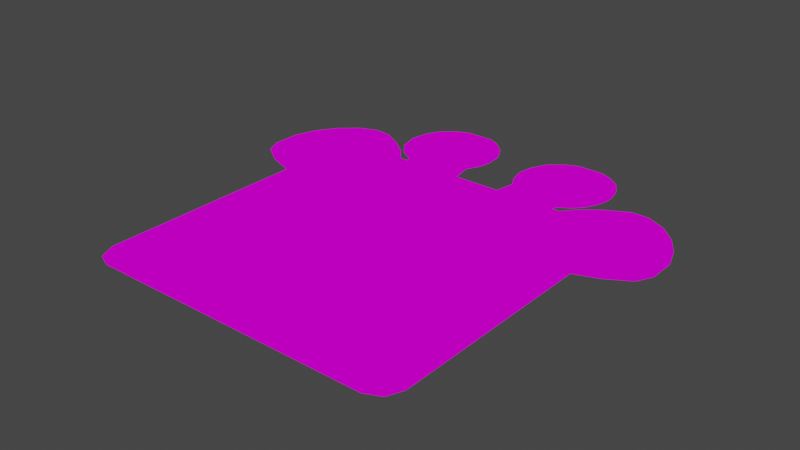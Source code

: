 # Source: blend.blend  (saved by Blender 3.3.6; exported with 4.5.12 LTS)
import bpy
from mathutils import Matrix  # noqa: F401  (used for matrix-valued properties, if any)

bpy.ops.wm.read_factory_settings(use_empty=True)
scene = bpy.context.scene
scene.name = 'Scene'

# ---- collections
col_sprite_collection = bpy.data.collections.new('sprite_collection'); scene.collection.children.link(col_sprite_collection)

# ---- images (referenced by path relative to the original .blend; pixels are not part of the script)
import os
ASSET_DIR = os.environ.get("B2B_ASSET_DIR", "")  # directory of the original .blend (textures are referenced by path, not embedded)
HERE = os.path.dirname(os.path.abspath(__file__))  # packed textures are extracted next to this script under _unpacked/

def load_image(name, relpath, width, height, colorspace="sRGB"):
    """Load a texture the original file referenced (path relative to the .blend, or extracted next to this script)."""
    p = next((c for c in (os.path.join(HERE, relpath), os.path.join(ASSET_DIR, relpath)) if relpath and os.path.exists(c)), "")
    if p:
        img = bpy.data.images.load(p, check_existing=True)
        img.name = name
    else:  # same state as the original file: an image datablock whose file is absent (Cycles renders it pink)
        img = bpy.data.images.new(name, width, height)
        img.source = "FILE"
        img.filepath = "//" + (relpath or name)
    img.colorspace_settings.name = colorspace
    return img
img_giraffe_details_png = load_image('giraffe_details.png', 'giraffe_details.png', 1024, 1024, 'sRGB')

# ---- materials (node trees are filled in below, after node groups)
mat_sprite_material = bpy.data.materials.new('sprite_material')

# ---- material node trees
mat_sprite_material.use_nodes = True; mat_sprite_material.node_tree.nodes.clear()
_N = mat_sprite_material.node_tree.nodes; _L = mat_sprite_material.node_tree.links
n0 = _N.new('ShaderNodeTexImage'); n0.name = 'Image Texture'; n0.location = (-72, 26)
n0.image = img_giraffe_details_png
n1 = _N.new('ShaderNodeBsdfDiffuse'); n1.name = 'Diffuse BSDF'; n1.location = (231, 98)
n2 = _N.new('ShaderNodeMixShader'); n2.name = 'Mix Shader'; n2.location = (456, -2)
n3 = _N.new('ShaderNodeBsdfTransparent'); n3.name = 'Transparent BSDF'; n3.location = (240, 190)
n4 = _N.new('ShaderNodeOutputMaterial'); n4.name = 'Material Output'; n4.location = (665, 13)
_L.new(n1.outputs[0], n2.inputs[2])
_L.new(n3.outputs[0], n2.inputs[1])
_L.new(n2.outputs[0], n4.inputs[0])
_L.new(n0.outputs[0], n1.inputs[0])
_L.new(n0.outputs[1], n2.inputs[0])
n4.is_active_output = True

# ---- world
world_world = bpy.data.worlds.new('World'); scene.world = world_world
world_world.use_nodes = True; world_world.node_tree.nodes.clear()
_N = world_world.node_tree.nodes; _L = world_world.node_tree.links
n0 = _N.new('ShaderNodeOutputWorld'); n0.name = 'World Output'; n0.location = (300, 300)
n1 = _N.new('ShaderNodeBackground'); n1.name = 'Background'; n1.location = (10, 300)
n1.inputs[0].default_value = (0.05088, 0.05088, 0.05088, 1.0)
_L.new(n1.outputs[0], n0.inputs[0])
n0.is_active_output = True
world_world.color = (0.05088, 0.05088, 0.05088)
world_world.use_sun_shadow = False
world_world.sun_shadow_jitter_overblur = 0.0

# ---- meshes
me_sprite_mesh = bpy.data.meshes.new('sprite_mesh')
me_sprite_mesh.from_pydata([(320.2, -66.84, 0.0), (307.3, -74.71, 0.0), (291.8, -87.63, 0.0), (281.3, -100.0, 0.0), (314.6, -370.0, 0.0), (116.1, -85.18, 0.0), (170.3, -84.89, 0.0), (212.0, -85.05, 0.0), (266.1, -85.29, 0.0), (273.2, -85.05, 0.0), (333.6, -350.5, 0.0), (67.05, -370.0, 0.0), (108.7, -85.22, 0.0), (48.13, -166.2, 0.0), (47.72, -349.1, 0.0), (54.4, -364.2, 0.0), (328.0, -363.8, 0.0), (365.2, -72.78, 0.0), (0.0, -107.0, 0.0), (97.63, -71.79, 0.0), (0.0, -130.8, 0.0), (25.23, -157.8, 0.0), (5.844, -144.6, 0.0), (6.899, -86.58, 0.0), (34.87, -55.42, 0.0), (50.5, -49.59, 0.0), (65.85, -50.92, 0.0), (19.16, -69.07, 0.0), (82.23, -60.13, 0.0), (333.7, -50.36, 0.0), (374.8, -145.8, 0.0), (382.0, -132.1, 0.0), (382.0, -107.6, 0.0), (354.2, -158.1, 0.0), (282.9, -73.2, 0.0), (298.5, -60.9, 0.0), (318.8, -50.07, 0.0), (375.2, -88.74, 0.0), (114.8, -80.79, 0.0), (350.9, -58.69, 0.0), (167.2, -66.84, 0.0), (215.2, -66.86, 0.0), (267.9, -80.9, 0.0), (97.74, -14.87, 0.0), (239.2, 0.0, 0.0), (261.8, 0.0, 0.0), (144.5, 0.0, 0.0), (120.1, 0.0, 0.0), (108.4, -5.463, 0.0), (153.8, -3.903, 0.0), (172.9, -55.93, 0.0), (103.0, -73.98, 0.0), (272.8, -5.041, 0.0), (229.1, -4.096, 0.0), (209.7, -57.63, 0.0), (278.1, -74.2, 0.0), (92.6, -60.86, 0.0), (91.14, -26.98, 0.0), (88.25, -43.56, 0.0), (206.3, -43.15, 0.0), (216.0, -14.26, 0.0), (208.9, -28.19, 0.0), (282.1, -12.03, 0.0), (285.5, -65.64, 0.0), (290.4, -56.24, 0.0), (165.5, -14.33, 0.0), (175.2, -43.93, 0.0), (173.5, -28.38, 0.0), (292.9, -46.77, 0.0), (289.4, -23.82, 0.0), (292.9, -36.19, 0.0), (62.82, -152.8, 0.0), (62.67, -342.5, 0.0), (67.12, -351.9, 0.0), (74.14, -355.7, 0.0), (306.8, -355.5, 0.0), (314.7, -350.8, 0.0), (318.4, -344.3, 0.0), (319.2, -153.2, 0.0), (318.7, -113.8, 0.0), (315.2, -104.3, 0.0), (307.2, -100.5, 0.0), (245.0, -100.0, 0.0), (223.9, -99.85, 0.0), (157.7, -100.2, 0.0), (136.8, -100.2, 0.0), (100.4, -100.3, 0.0), (79.07, -100.3, 0.0), (68.3, -104.0, 0.0), (63.15, -112.7, 0.0), (333.6, -165.6, 0.0), (326.1, -66.0, 0.0), (332.6, -67.21, 0.0), (345.1, -74.98, 0.0), (355.6, -86.95, 0.0), (362.9, -101.0, 0.0), (366.4, -115.6, 0.0), (365.6, -128.1, 0.0), (361.6, -135.2, 0.0), (353.3, -140.4, 0.0), (92.33, -89.44, 0.0), (336.6, -148.0, 0.0), (80.39, -78.91, 0.0), (63.77, -68.3, 0.0), (57.92, -66.27, 0.0), (49.96, -67.2, 0.0), (42.47, -70.48, 0.0), (32.64, -78.91, 0.0), (23.27, -91.78, 0.0), (16.95, -106.3, 0.0), (15.08, -119.9, 0.0), (16.25, -128.3, 0.0), (20.23, -135.1, 0.0), (31.0, -141.4, 0.0), (43.17, -147.3, 0.0), (62.7, -299.6, 0.0), (318.6, -299.6, 0.0), (84.53, -282.0, 0.0), (114.7, -267.7, 0.0), (148.3, -257.6, 0.0), (179.3, -254.3, 0.0), (208.7, -254.3, 0.0), (243.1, -260.1, 0.0), (274.1, -271.1, 0.0), (299.3, -284.5, 0.0), (256.3, -69.13, 0.0), (264.3, -66.46, 0.0), (270.9, -61.27, 0.0), (275.8, -54.31, 0.0), (278.9, -44.21, 0.0), (277.8, -33.02, 0.0), (272.8, -23.76, 0.0), (264.8, -16.51, 0.0), (255.0, -13.23, 0.0), (245.6, -12.93, 0.0), (236.2, -16.13, 0.0), (228.2, -21.94, 0.0), (223.3, -30.22, 0.0), (221.2, -39.87, 0.0), (222.0, -49.65, 0.0), (226.4, -57.7, 0.0), (231.2, -62.68, 0.0), (150.9, -62.56, 0.0), (155.9, -57.26, 0.0), (159.4, -49.6, 0.0), (159.8, -40.45, 0.0), (158.7, -31.53, 0.0), (154.0, -23.34, 0.0), (145.9, -16.32, 0.0), (136.7, -13.23, 0.0), (124.2, -13.6, 0.0), (114.3, -18.52, 0.0), (107.4, -25.63, 0.0), (103.6, -36.22, 0.0), (103.6, -47.36, 0.0), (107.9, -57.52, 0.0), (115.8, -65.48, 0.0), (126.1, -69.47, 0.0), (143.2, -117.7, 0.0), (145.2, -121.4, 0.0), (148.9, -123.4, 0.0), (153.6, -123.7, 0.0), (157.6, -122.1, 0.0), (159.9, -118.9, 0.0), (160.5, -114.4, 0.0), (239.6, -116.5, 0.0), (237.0, -121.7, 0.0), (231.8, -124.0, 0.0), (225.5, -123.4, 0.0), (222.1, -118.8, 0.0), (221.1, -114.3, 0.0), (223.1, -277.9, 0.0), (215.7, -280.2, 0.0), (209.8, -284.0, 0.0), (205.6, -289.9, 0.0), (205.6, -297.4, 0.0), (209.0, -302.3, 0.0), (214.3, -304.6, 0.0), (221.3, -303.6, 0.0), (226.4, -298.3, 0.0), (230.7, -290.6, 0.0), (231.2, -284.0, 0.0), (229.0, -279.1, 0.0), (155.8, -278.4, 0.0), (152.4, -284.3, 0.0), (153.0, -291.6, 0.0), (156.8, -298.1, 0.0), (162.5, -303.5, 0.0), (169.5, -305.2, 0.0), (175.5, -301.8, 0.0), (178.8, -296.8, 0.0), (178.6, -289.7, 0.0), (174.4, -284.2, 0.0), (167.6, -279.6, 0.0), (161.4, -278.2, 0.0), (113.2, -193.0, 0.0), (124.5, -192.8, 0.0), (143.3, -226.2, 0.0), (126.7, -245.4, 0.0), (109.4, -245.4, 0.0), (93.58, -226.8, 0.0), (260.0, -193.0, 0.0), (273.3, -193.0, 0.0), (291.3, -226.4, 0.0), (276.6, -244.9, 0.0), (257.5, -245.4, 0.0), (241.3, -225.9, 0.0), (318.9, -226.4, 0.0), (62.76, -226.2, 0.0), (242.9, -213.2, 0.0), (250.7, -199.6, 0.0), (281.8, -199.4, 0.0), (289.9, -213.0, 0.0), (287.5, -236.7, 0.0), (244.2, -236.4, 0.0), (133.2, -198.9, 0.0), (141.3, -211.8, 0.0), (95.64, -211.5, 0.0), (103.7, -198.7, 0.0), (140.0, -236.3, 0.0), (96.42, -235.9, 0.0), (175.1, -124.4, 0.0), (145.0, -134.7, 0.0), (143.4, -166.3, 0.0), (170.2, -175.0, 0.0), (158.2, -183.0, 0.0), (164.6, -209.8, 0.0), (191.5, -210.7, 0.0), (203.1, -189.0, 0.0), (214.1, -194.9, 0.0), (246.9, -172.1, 0.0), (235.1, -132.6, 0.0), (193.9, -132.3, 0.0), (190.2, -141.6, 0.0), (176.0, -226.1, 0.0), (208.6, -226.0, 0.0)], [(121, 235), (120, 234), (226, 234), (229, 235)], [(101, 99, 79, 78), (86, 100, 102, 103, 104, 105, 106, 107, 108, 109, 110, 111, 112, 113, 114, 71, 89, 88, 87), (90, 78, 207, 116, 77, 76, 75, 74, 73, 72, 115, 208, 71, 13, 14, 15, 11, 4, 16, 10), (78, 90, 33, 101), (78, 79, 80, 81, 3, 82, 165, 166, 167, 231, 230, 201, 202, 211), (116, 124, 123, 122, 182, 181, 180, 179, 178, 177, 176, 175, 174, 191, 190, 189, 188, 187, 186, 185, 184, 183, 119, 118, 117, 115, 72, 73, 74, 75, 76, 77), (86, 12, 19, 100), (3, 9, 8, 82), (85, 158, 159, 160, 161, 162, 163, 164, 84, 142, 143, 144, 145, 146, 147, 148, 149, 150, 151, 152, 153, 154, 155, 156, 157), (83, 170, 169, 168, 167, 166, 165, 82, 125, 126, 127, 128, 129, 130, 131, 132, 133, 134, 135, 136, 137, 138, 139, 140, 141), (119, 183, 194, 193, 192, 191, 174, 173, 172, 171, 182, 122, 121, 120), (171, 172, 173, 174, 175, 176, 177, 178, 179, 180, 181, 182), (192, 193, 194, 183, 184, 185, 186, 187, 188, 189, 190, 191), (122, 205, 214, 206, 235, 234, 197, 219, 198, 119, 120, 121), (205, 204, 213, 214), (197, 200, 220, 219), (207, 203, 213, 204, 205, 122, 123, 124, 116), (200, 208, 115, 117, 118, 119, 198, 199, 220), (201, 230, 229, 228, 227, 226, 225, 215, 216, 197, 234, 235, 206, 209, 210), (215, 225, 224, 223, 222, 161, 160, 159, 158, 85, 86, 87, 88, 89, 71, 218, 195, 196), (161, 222, 221, 233, 232, 231, 167, 168, 169, 170, 83, 84, 164, 163, 162), (232, 233, 221, 222, 223, 224, 225, 226, 227, 228, 229, 230, 231), (142, 40, 50, 66, 67, 65, 49, 46, 47, 48, 43, 57, 58, 56, 51, 38, 157, 156, 155, 154, 153, 152, 151, 150, 149, 148, 147, 146, 145, 144, 143), (157, 38, 5, 85), (125, 42, 55, 63, 64, 68, 70, 69, 62, 52, 45, 44, 53, 60, 61, 59, 54, 41, 141, 140, 139, 138, 137, 136, 135, 134, 133, 132, 131, 130, 129, 128, 127, 126), (141, 41, 7, 83), (206, 203, 212, 209), (200, 197, 216, 217), (219, 220, 199, 198), (214, 213, 203, 206), (217, 216, 215, 218), (218, 215, 196, 195), (209, 212, 211, 210), (210, 211, 202, 201), (211, 212, 203, 207, 78), (218, 71, 208, 200, 217), (82, 8, 42, 125), (83, 7, 6, 84), (84, 6, 40, 142), (85, 5, 12, 86), (2, 34, 9, 3), (100, 19, 28, 102), (102, 28, 26, 25, 24, 27, 23, 18, 20, 22, 21, 114, 113, 112, 111, 110, 109, 108, 107, 106, 105, 104, 103), (114, 21, 13, 71), (101, 33, 30, 31, 32, 37, 17, 39, 29, 36, 35, 1, 0, 91, 92, 93, 94, 95, 96, 97, 98, 99), (1, 35, 34, 2), (81, 2, 3), (79, 99, 98, 80), (80, 98, 97, 0, 1), (1, 2, 81, 80), (0, 97, 96, 95, 94, 93, 92, 91)])
_uv = me_sprite_mesh.uv_layers.new(name='sprite_UV')
_uv.uv.foreach_set('vector', [0.8812, 0.6001, 0.9248, 0.6205, 0.8343, 0.6923, 0.8356, 0.586, 0.2628, 0.729, 0.2417, 0.7583, 0.2104, 0.7867, 0.1669, 0.8154, 0.1516, 0.8209, 0.1308, 0.8184, 0.1112, 0.8095, 0.08543, 0.7867, 0.06092, 0.7519, 0.04438, 0.7127, 0.03947, 0.676, 0.04254, 0.6533, 0.05296, 0.6349, 0.08114, 0.6178, 0.113, 0.602, 0.1644, 0.5871, 0.1653, 0.6955, 0.1788, 0.7189, 0.207, 0.729, 0.8733, 0.5525, 0.8356, 0.586, 0.8348, 0.3881, 0.834, 0.1903, 0.8335, 0.06947, 0.8238, 0.05192, 0.8032, 0.03918, 0.1941, 0.03878, 0.1757, 0.0489, 0.1641, 0.07421, 0.1641, 0.1904, 0.1643, 0.3887, 0.1644, 0.5871, 0.126, 0.5507, 0.1249, 0.05642, 0.1424, 0.01577, 0.1755, 0.0, 0.8235, 0.0, 0.8587, 0.01663, 0.8734, 0.05283, 0.8356, 0.586, 0.8733, 0.5525, 0.9274, 0.5727, 0.8812, 0.6001, 0.8356, 0.586, 0.8343, 0.6923, 0.8251, 0.7182, 0.8043, 0.7284, 0.7365, 0.7296, 0.6413, 0.7296, 0.6273, 0.685, 0.6204, 0.6711, 0.6069, 0.6649, 0.6153, 0.6415, 0.6463, 0.535, 0.6805, 0.4784, 0.7153, 0.4785, 0.7377, 0.4612, 0.834, 0.1903, 0.7834, 0.2312, 0.7175, 0.2674, 0.6363, 0.2969, 0.5994, 0.2457, 0.6052, 0.2324, 0.604, 0.2146, 0.5927, 0.1938, 0.5794, 0.1795, 0.561, 0.1768, 0.5471, 0.1828, 0.5383, 0.1962, 0.5383, 0.2165, 0.4677, 0.2169, 0.4682, 0.1979, 0.4595, 0.1842, 0.4437, 0.1752, 0.4254, 0.1797, 0.4104, 0.1944, 0.4005, 0.2118, 0.3989, 0.2317, 0.4079, 0.2475, 0.3882, 0.3037, 0.3003, 0.2765, 0.2213, 0.238, 0.1641, 0.1904, 0.1641, 0.07421, 0.1757, 0.0489, 0.1941, 0.03878, 0.8032, 0.03918, 0.8238, 0.05192, 0.8335, 0.06947, 0.2628, 0.729, 0.2845, 0.7697, 0.2556, 0.806, 0.2417, 0.7583, 0.7365, 0.7296, 0.7152, 0.7701, 0.6967, 0.7695, 0.6413, 0.7296, 0.3581, 0.7292, 0.3748, 0.682, 0.3801, 0.6718, 0.3897, 0.6665, 0.402, 0.6656, 0.4126, 0.67, 0.4187, 0.6787, 0.4202, 0.6907, 0.4127, 0.7292, 0.3951, 0.8309, 0.4081, 0.8452, 0.4173, 0.8659, 0.4184, 0.8907, 0.4153, 0.9148, 0.4031, 0.9369, 0.382, 0.9559, 0.3579, 0.9642, 0.3251, 0.9632, 0.2991, 0.9499, 0.2811, 0.9307, 0.2712, 0.9021, 0.2713, 0.872, 0.2824, 0.8446, 0.3032, 0.823, 0.33, 0.8122, 0.5861, 0.7301, 0.5787, 0.691, 0.5814, 0.6788, 0.5902, 0.6665, 0.6069, 0.6649, 0.6204, 0.6711, 0.6273, 0.685, 0.6413, 0.7296, 0.6709, 0.8132, 0.6919, 0.8204, 0.7091, 0.8344, 0.722, 0.8532, 0.7302, 0.8805, 0.7272, 0.9108, 0.714, 0.9358, 0.6931, 0.9554, 0.6675, 0.9642, 0.6428, 0.965, 0.6183, 0.9564, 0.5975, 0.9407, 0.5845, 0.9183, 0.5791, 0.8923, 0.5812, 0.8658, 0.5927, 0.8441, 0.6053, 0.8306, 0.3882, 0.3037, 0.4079, 0.2475, 0.4224, 0.248, 0.4388, 0.2444, 0.4566, 0.232, 0.4677, 0.2169, 0.5383, 0.2165, 0.5491, 0.2325, 0.5646, 0.2427, 0.5841, 0.2488, 0.5994, 0.2457, 0.6363, 0.2969, 0.5462, 0.3128, 0.4694, 0.3128, 0.5841, 0.2488, 0.5646, 0.2427, 0.5491, 0.2325, 0.5383, 0.2165, 0.5383, 0.1962, 0.5471, 0.1828, 0.561, 0.1768, 0.5794, 0.1795, 0.5927, 0.1938, 0.604, 0.2146, 0.6052, 0.2324, 0.5994, 0.2457, 0.4566, 0.232, 0.4388, 0.2444, 0.4224, 0.248, 0.4079, 0.2475, 0.3989, 0.2317, 0.4005, 0.2118, 0.4104, 0.1944, 0.4254, 0.1797, 0.4437, 0.1752, 0.4595, 0.1842, 0.4682, 0.1979, 0.4677, 0.2169, 0.6363, 0.2969, 0.6742, 0.3369, 0.6392, 0.3611, 0.6316, 0.3895, 0.5462, 0.3893, 0.4607, 0.389, 0.3752, 0.3888, 0.3665, 0.3613, 0.3317, 0.3367, 0.3882, 0.3037, 0.4694, 0.3128, 0.5462, 0.3128, 0.6742, 0.3369, 0.7242, 0.338, 0.7526, 0.3603, 0.6392, 0.3611, 0.3752, 0.3888, 0.245, 0.387, 0.2524, 0.3625, 0.3665, 0.3613, 0.8348, 0.3881, 0.7626, 0.3882, 0.7526, 0.3603, 0.7242, 0.338, 0.6742, 0.3369, 0.6363, 0.2969, 0.7175, 0.2674, 0.7834, 0.2312, 0.834, 0.1903, 0.245, 0.387, 0.1643, 0.3887, 0.1641, 0.1904, 0.2213, 0.238, 0.3003, 0.2765, 0.3882, 0.3037, 0.3317, 0.3367, 0.2865, 0.3368, 0.2524, 0.3625, 0.6805, 0.4784, 0.6463, 0.535, 0.5606, 0.4732, 0.5318, 0.4892, 0.5014, 0.4304, 0.4308, 0.433, 0.4142, 0.5055, 0.3487, 0.4624, 0.3698, 0.4276, 0.3752, 0.3888, 0.4607, 0.389, 0.5462, 0.3893, 0.6316, 0.3895, 0.636, 0.4238, 0.6562, 0.4606, 0.3487, 0.4624, 0.4142, 0.5055, 0.4456, 0.5269, 0.3755, 0.5506, 0.3797, 0.6359, 0.402, 0.6656, 0.3897, 0.6665, 0.3801, 0.6718, 0.3748, 0.682, 0.3581, 0.7292, 0.2628, 0.729, 0.207, 0.729, 0.1788, 0.7189, 0.1653, 0.6955, 0.1644, 0.5871, 0.2715, 0.4629, 0.2965, 0.4784, 0.3258, 0.4788, 0.402, 0.6656, 0.3797, 0.6359, 0.4583, 0.6638, 0.498, 0.6173, 0.5075, 0.6424, 0.6153, 0.6415, 0.6069, 0.6649, 0.5902, 0.6665, 0.5814, 0.6788, 0.5787, 0.691, 0.5861, 0.7301, 0.4127, 0.7292, 0.4202, 0.6907, 0.4187, 0.6787, 0.4126, 0.67, 0.5075, 0.6424, 0.498, 0.6173, 0.4583, 0.6638, 0.3797, 0.6359, 0.3755, 0.5506, 0.4456, 0.5269, 0.4142, 0.5055, 0.4308, 0.433, 0.5014, 0.4304, 0.5318, 0.4892, 0.5606, 0.4732, 0.6463, 0.535, 0.6153, 0.6415, 0.3951, 0.8309, 0.4376, 0.8194, 0.4525, 0.8488, 0.4586, 0.8813, 0.4541, 0.9233, 0.4334, 0.9613, 0.4026, 0.9895, 0.3783, 1.0, 0.3145, 1.0, 0.2838, 0.9852, 0.2559, 0.9598, 0.2386, 0.9271, 0.231, 0.8823, 0.2424, 0.8355, 0.2696, 0.8, 0.3005, 0.7816, 0.33, 0.8122, 0.3032, 0.823, 0.2824, 0.8446, 0.2713, 0.872, 0.2712, 0.9021, 0.2811, 0.9307, 0.2991, 0.9499, 0.3251, 0.9632, 0.3579, 0.9642, 0.382, 0.9559, 0.4031, 0.9369, 0.4153, 0.9148, 0.4184, 0.8907, 0.4173, 0.8659, 0.4081, 0.8452, 0.33, 0.8122, 0.3005, 0.7816, 0.304, 0.7698, 0.3581, 0.7292, 0.6709, 0.8132, 0.7012, 0.7814, 0.728, 0.7994, 0.7475, 0.8226, 0.7602, 0.848, 0.7668, 0.8736, 0.7667, 0.9022, 0.7576, 0.9356, 0.7384, 0.9675, 0.7142, 0.9864, 0.6854, 1.0, 0.6262, 1.0, 0.5997, 0.9889, 0.5655, 0.9615, 0.5468, 0.9238, 0.5401, 0.8834, 0.5489, 0.8443, 0.5633, 0.8193, 0.6053, 0.8306, 0.5927, 0.8441, 0.5812, 0.8658, 0.5791, 0.8923, 0.5845, 0.9183, 0.5975, 0.9407, 0.6183, 0.9564, 0.6428, 0.965, 0.6675, 0.9642, 0.6931, 0.9554, 0.714, 0.9358, 0.7272, 0.9108, 0.7302, 0.8805, 0.722, 0.8532, 0.7091, 0.8344, 0.6919, 0.8204, 0.6053, 0.8306, 0.5633, 0.8193, 0.5549, 0.7701, 0.5861, 0.7301, 0.6316, 0.3895, 0.7626, 0.3882, 0.7589, 0.4242, 0.636, 0.4238, 0.245, 0.387, 0.3752, 0.3888, 0.3698, 0.4276, 0.2504, 0.4285, 0.3665, 0.3613, 0.2524, 0.3625, 0.2865, 0.3368, 0.3317, 0.3367, 0.6392, 0.3611, 0.7526, 0.3603, 0.7626, 0.3882, 0.6316, 0.3895, 0.2504, 0.4285, 0.3698, 0.4276, 0.3487, 0.4624, 0.2715, 0.4629, 0.2715, 0.4629, 0.3487, 0.4624, 0.3258, 0.4788, 0.2965, 0.4784, 0.636, 0.4238, 0.7589, 0.4242, 0.7377, 0.4612, 0.6562, 0.4606, 0.6562, 0.4606, 0.7377, 0.4612, 0.7153, 0.4785, 0.6805, 0.4784, 0.7377, 0.4612, 0.7589, 0.4242, 0.7626, 0.3882, 0.8348, 0.3881, 0.8356, 0.586, 0.2715, 0.4629, 0.1644, 0.5871, 0.1643, 0.3887, 0.245, 0.387, 0.2504, 0.4285, 0.6413, 0.7296, 0.6967, 0.7695, 0.7012, 0.7814, 0.6709, 0.8132, 0.5861, 0.7301, 0.5549, 0.7701, 0.4458, 0.7706, 0.4127, 0.7292, 0.4127, 0.7292, 0.4458, 0.7706, 0.4376, 0.8194, 0.3951, 0.8309, 0.3581, 0.7292, 0.304, 0.7698, 0.2845, 0.7697, 0.2628, 0.729, 0.7639, 0.7632, 0.7407, 0.8022, 0.7152, 0.7701, 0.7365, 0.7296, 0.2417, 0.7583, 0.2556, 0.806, 0.2153, 0.8375, 0.2104, 0.7867, 0.2104, 0.7867, 0.2153, 0.8375, 0.1724, 0.8624, 0.1322, 0.866, 0.09129, 0.8502, 0.05016, 0.8133, 0.01806, 0.766, 0.0, 0.7108, 0.0, 0.6466, 0.0153, 0.6091, 0.06604, 0.5734, 0.113, 0.602, 0.08114, 0.6178, 0.05296, 0.6349, 0.04254, 0.6533, 0.03947, 0.676, 0.04438, 0.7127, 0.06092, 0.7519, 0.08543, 0.7867, 0.1112, 0.8095, 0.1308, 0.8184, 0.1516, 0.8209, 0.1669, 0.8154, 0.113, 0.602, 0.06604, 0.5734, 0.126, 0.5507, 0.1644, 0.5871, 0.8812, 0.6001, 0.9274, 0.5727, 0.9812, 0.6061, 1.0, 0.6431, 1.0, 0.7093, 0.9823, 0.7602, 0.9559, 0.8033, 0.9185, 0.8414, 0.8736, 0.8639, 0.8344, 0.8647, 0.7815, 0.8354, 0.8044, 0.7981, 0.8382, 0.8194, 0.8537, 0.8216, 0.8708, 0.8183, 0.9034, 0.7973, 0.931, 0.765, 0.95, 0.7271, 0.9592, 0.6877, 0.9571, 0.6538, 0.9465, 0.6345, 0.9248, 0.6205, 0.8044, 0.7981, 0.7815, 0.8354, 0.7407, 0.8022, 0.7639, 0.7632, 0.8043, 0.7284, 0.7639, 0.7632, 0.7365, 0.7296, 0.8343, 0.6923, 0.9248, 0.6205, 0.9465, 0.6345, 0.8251, 0.7182, 0.8251, 0.7182, 0.9465, 0.6345, 0.9571, 0.6538, 0.8382, 0.8194, 0.8044, 0.7981, 0.8044, 0.7981, 0.7639, 0.7632, 0.8043, 0.7284, 0.8251, 0.7182, 0.8382, 0.8194, 0.9571, 0.6538, 0.9592, 0.6877, 0.95, 0.7271, 0.931, 0.765, 0.9034, 0.7973, 0.8708, 0.8183, 0.8537, 0.8216])
me_sprite_mesh.materials.append(mat_sprite_material)
me_sprite_mesh.update()
arm_sprite_skeleton = bpy.data.armatures.new('sprite_skeleton')  # bones are not reproduced

# ---- objects
ob_sprite_armature = bpy.data.objects.new('sprite_armature', arm_sprite_skeleton)
ob_sprite_plane = bpy.data.objects.new('sprite_plane', me_sprite_mesh)

# ---- transforms, parenting, visibility, modifiers, constraints
ob_sprite_armature.location = (0.0, 0.0, 0.0)
ob_sprite_armature.show_in_front = True
ob_sprite_plane.parent = ob_sprite_armature
ob_sprite_plane.location = (0.0, 0.0, 0.0)
_vg = ob_sprite_plane.vertex_groups.new(name='root')
for _i, _w in zip([0, 1, 2, 3, 4, 5, 6, 7, 8, 9, 10, 11, 12, 13, 14, 15, 16, 17, 18, 19, 20, 21, 22, 23, 24, 25, 26, 27, 28, 29, 30, 31, 32, 33, 34, 35, 36, 37, 38, 39, 40, 41, 42, 43, 44, 45, 46, 47, 48, 49, 50, 51, 52, 53, 54, 55, 56, 57, 58, 59, 60, 61, 62, 63, 64, 65, 66, 67, 68, 69, 70, 71, 72, 73, 74, 75, 76, 77, 78, 79, 80, 81, 82, 83, 84, 85, 86, 87, 88, 89, 90, 91, 92, 93, 94, 95, 96, 97, 98, 99, 100, 101, 102, 103, 104, 105, 106, 107, 108, 109, 110, 111, 112, 113, 114, 115, 116, 117, 118, 119, 120, 121, 122, 123, 124, 125, 126, 127, 128, 129, 130, 131, 132, 133, 134, 135, 136, 137, 138, 139, 140, 141, 142, 143, 144, 145, 146, 147, 148, 149, 150, 151, 152, 153, 154, 155, 156, 157, 158, 159, 160, 161, 162, 163, 164, 165, 166, 167, 168, 169, 170, 171, 172, 173, 174, 175, 176, 177, 178, 179, 180, 181, 182, 183, 184, 185, 186, 187, 188, 189, 190, 191, 192, 193, 194, 195, 196, 197, 198, 199, 200, 201, 202, 203, 204, 205, 206, 207, 208, 209, 210, 211, 212, 213, 214, 215, 216, 217, 218, 219, 220, 221, 222, 223, 224, 225, 226, 227, 228, 229, 230, 231, 232, 233], [0.0001587, 0.03882, 0.001416, 1.0, 0.9879, 1.0, 1.0, 1.0, 1.0, 1.0, 1.0, 0.9896, 1.0, 1.0, 0.9979, 0.9903, 0.9911, 0.000119, 1.0, 1.0, 1.0, 1.0, 1.0, 1.0, 1.0, 1.0, 1.0, 1.0, 1.0, 0.0003127, 6.706e-05, 0.001699, 0.0, 0.0, 0.0, 0.0, 1.311e-06, 0.0001999, 2.384e-06, 0.0, 1.27e-05, 0.0004094, 0.002484, 0.05067, 0.01663, 0.023, 0.0005003, 4.947e-06, 0.0005285, 0.02086, 0.0, 0.0004308, 0.01646, 0.1513, 0.02553, 0.001475, 0.0, 0.00305, 0.001174, 0.001072, 0.02836, 0.09061, 0.0, 0.00362, 8.225e-06, 0.006661, 0.003065, 6.139e-05, 0.001796, 2.921e-06, 3.821e-05, 1.0, 0.9982, 0.9983, 0.9979, 0.9998, 0.9994, 0.9998, 0.9999, 1.0, 1.0, 1.0, 0.0008718, 1.788e-06, 1.15e-05, 5.782e-06, 1.0, 1.0, 1.0, 1.0, 0.9967, 0.005971, 0.03134, 3.815e-06, 0.0005009, 0.00059, 0.0005373, 0.0, 0.0004992, 0.009324, 1.0, 5.603e-06, 1.0, 1.0, 1.0, 1.0, 1.0, 1.0, 1.0, 1.0, 1.0, 1.0, 1.0, 1.0, 1.0, 0.9997, 0.9993, 0.9998, 0.999, 0.9841, 0.9924, 1.0, 0.9998, 0.9997, 0.9997, 0.002371, 5.716e-05, 0.0001463, 0.0, 0.001845, 0.0, 0.0003297, 0.0008191, 7.224e-05, 0.0008467, 0.002108, 0.0002552, 0.02641, 1.603e-05, 2.265e-06, 0.004467, 0.0, 0.0004367, 0.01186, 5.293e-05, 0.0, 1.252e-06, 0.001479, 0.0003387, 3.713e-05, 0.0005875, 0.005484, 0.0004206, 0.02603, 8.446e-05, 0.0001437, 0.009407, 0.0001597, 2.432e-05, 0.002067, 0.004012, 4.053e-06, 0.0007828, 0.0, 3.219e-06, 9.811e-05, 1.073e-05, 0.0002265, 0.0001554, 0.005576, 0.0102, 0.9999, 1.0, 1.0, 1.0, 0.9993, 1.0, 0.9999, 0.9994, 0.9905, 0.992, 0.9888, 0.9989, 0.9962, 0.9994, 0.9932, 0.9772, 0.9987, 1.0, 0.999, 0.9999, 0.9996, 0.9978, 0.987, 0.9903, 1.258e-07, 0.0, 0.0, 1.073e-06, 0.003283, 0.0, 0.001298, 0.0001082, 0.0, 0.0, 1.669e-05, 0.0, 0.9998, 1.0, 1.459e-06, 0.01466, 8.685e-06, 0.0, 1.809e-08, 0.0, 0.0, 0.0, 0.0, 4.733e-07, 6.748e-05, 5.511e-07, 0.0, 0.005903, 6.872e-05, 2.98e-06, 1.007e-08, 2.367e-05, 0.0, 3.397e-06, 0.0, 0.0, 0.0, 3.286e-06, 0.0]): _vg.add([_i], _w, 'REPLACE')
_vg = ob_sprite_plane.vertex_groups.new(name='eye.L')
for _i, _w in zip([203, 204, 206, 209, 210, 211, 212, 213, 214, 234, 235], [1.0, 0.008241, 1.0, 0.6176, 0.1861, 0.1814, 0.5962, 0.4628, 0.4517, 0.3333, 0.6667]): _vg.add([_i], _w, 'REPLACE')
_vg = ob_sprite_plane.vertex_groups.new(name='eye.up_lid.L')
for _i, _w in zip([201, 202, 203, 206, 209, 210, 211, 212, 213, 214], [0.9987, 0.9999, 1.332e-05, 0.0, 0.3824, 0.7993, 0.8185, 0.4038, 7.09e-06, 0.0]): _vg.add([_i], _w, 'REPLACE')
_vg = ob_sprite_plane.vertex_groups.new(name='eye.dn_lid.L')
for _i, _w in zip([203, 204, 205, 206, 213, 214], [1.332e-05, 0.9918, 1.0, 0.0, 0.5372, 0.5483]): _vg.add([_i], _w, 'REPLACE')
_vg = ob_sprite_plane.vertex_groups.new(name='head.dn')
_vg = ob_sprite_plane.vertex_groups.new(name='nose.L')
_vg = ob_sprite_plane.vertex_groups.new(name='nose.R')
_vg = ob_sprite_plane.vertex_groups.new(name='head.up')
for _i, _w in zip([167, 221, 222, 223, 224, 225, 226, 227, 228, 229, 230, 231, 232, 233], [0.0, 1.0, 0.9941, 0.9999, 1.0, 1.0, 1.0, 1.0, 1.0, 1.0, 1.0, 0.9942, 1.0, 0.9949]): _vg.add([_i], _w, 'REPLACE')
_vg = ob_sprite_plane.vertex_groups.new(name='antler.L')
for _i, _w in zip([41, 42, 44, 45, 52, 53, 54, 55, 59, 60, 61, 62, 63, 64, 68, 69, 70, 82, 83, 125, 126, 127, 128, 129, 130, 131, 132, 133, 134, 135, 136, 137, 138, 139, 140, 141, 165, 166, 167, 168, 169, 170], [0.9996, 0.9975, 0.9834, 0.977, 0.9835, 0.8487, 0.9745, 0.9985, 0.9989, 0.9716, 0.9094, 1.0, 0.9964, 1.0, 0.9982, 1.0, 1.0, 0.9991, 1.0, 0.9976, 0.9999, 0.9999, 1.0, 0.9982, 1.0, 0.9997, 0.9992, 0.9999, 0.9992, 0.9979, 0.9997, 0.9736, 1.0, 1.0, 0.9955, 1.0, 0.9999, 1.0, 0.9998, 0.9998, 0.9944, 0.9898]): _vg.add([_i], _w, 'REPLACE')
_vg = ob_sprite_plane.vertex_groups.new(name='ear.prt.L')
for _i, _w in zip([0, 1, 2, 17, 29, 30, 31, 32, 33, 34, 35, 36, 37, 39, 91, 92, 93, 94, 95, 96, 97, 98, 99, 101], [1.0, 0.9612, 0.9986, 0.9999, 0.9997, 0.9999, 0.9983, 1.0, 1.0, 1.0, 1.0, 1.0, 0.9998, 1.0, 0.994, 0.9687, 1.0, 0.9995, 0.9994, 0.9995, 1.0, 0.9995, 0.9907, 1.0]): _vg.add([_i], _w, 'REPLACE')
_vg = ob_sprite_plane.vertex_groups.new(name='ear.001.L')
_vg = ob_sprite_plane.vertex_groups.new(name='ear.002.L')
_vg = ob_sprite_plane.vertex_groups.new(name='ear.003.L')
_vg = ob_sprite_plane.vertex_groups.new(name='eye.R')
for _i, _w in zip([195, 196, 197, 200, 215, 216, 217, 218, 219, 220, 234, 235], [4.243e-05, 0.0, 1.0, 1.0, 0.1789, 0.5755, 0.5033, 0.1263, 0.5, 0.4864, 0.6667, 0.3333]): _vg.add([_i], _w, 'REPLACE')
_vg = ob_sprite_plane.vertex_groups.new(name='eye.up_lid.R')
for _i, _w in zip([195, 196, 215, 216, 217, 218], [1.0, 1.0, 0.8211, 0.4245, 0.4967, 0.8737]): _vg.add([_i], _w, 'REPLACE')
_vg = ob_sprite_plane.vertex_groups.new(name='eye.dn_lid.R')
for _i, _w in zip([197, 198, 199, 200, 219, 220], [0.0, 1.0, 0.9967, 0.0, 0.5, 0.5136]): _vg.add([_i], _w, 'REPLACE')
_vg = ob_sprite_plane.vertex_groups.new(name='antler.R')
for _i, _w in zip([38, 40, 43, 46, 47, 48, 49, 50, 51, 56, 57, 58, 65, 66, 67, 84, 85, 142, 143, 144, 145, 146, 147, 148, 149, 150, 151, 152, 153, 154, 155, 156, 157, 158, 159, 160, 161, 162, 163, 164], [1.0, 1.0, 0.9493, 0.9995, 1.0, 0.9995, 0.9791, 1.0, 0.9996, 1.0, 0.997, 0.9988, 0.9933, 0.9969, 0.9999, 1.0, 1.0, 0.9996, 0.9881, 0.9999, 1.0, 1.0, 0.9985, 0.9997, 1.0, 0.9994, 0.9945, 0.9996, 0.974, 0.9999, 0.9999, 0.9906, 0.9998, 1.0, 0.9979, 0.996, 1.0, 0.9992, 1.0, 1.0]): _vg.add([_i], _w, 'REPLACE')
_vg = ob_sprite_plane.vertex_groups.new(name='ear.prt.R')
_vg = ob_sprite_plane.vertex_groups.new(name='ear.001.R')
_vg = ob_sprite_plane.vertex_groups.new(name='ear.002.R')
_vg = ob_sprite_plane.vertex_groups.new(name='ear.003.R')
_m = ob_sprite_plane.modifiers.new('Armature', 'ARMATURE')
_m.object = ob_sprite_armature

# ---- collection membership
col_sprite_collection.objects.link(ob_sprite_armature)
col_sprite_collection.objects.link(ob_sprite_plane)

# ---- scene / render settings (as saved in the file)
scene.frame_start = 1; scene.frame_end = 10; scene.frame_set(1)
scene.render.engine = 'BLENDER_EEVEE_NEXT'
scene.cycles.sampling_pattern = 'TABULATED_SOBOL'
scene.cycles.use_light_tree = False
scene.eevee.taa_samples = 64
scene.view_settings.view_transform = 'Filmic'
bpy.context.view_layer.update()

# ---- added for rendering (the .blend has no active camera and no usable light): camera, sun
cam_auto = bpy.data.cameras.new('AutoCamera')
cam_auto.lens = 50.0
cam_auto.sensor_width = 36.0
cam_auto.clip_end = 8635.36
ob_auto_camera = bpy.data.objects.new('AutoCamera', cam_auto)
scene.collection.objects.link(ob_auto_camera)
ob_auto_camera.location = (683.046, -775.455, 393.636)
ob_auto_camera.rotation_euler = (1.09748, -7.21219e-08, 0.694738)
scene.camera = ob_auto_camera
light_auto_sun = bpy.data.lights.new('AutoSun', 'SUN')
light_auto_sun.energy = 3.0
light_auto_sun.angle = 0.0523599
ob_auto_sun = bpy.data.objects.new('AutoSun', light_auto_sun)
scene.collection.objects.link(ob_auto_sun)
ob_auto_sun.rotation_euler = (0.872665, 0.174533, 0.523599)
bpy.context.view_layer.update()
